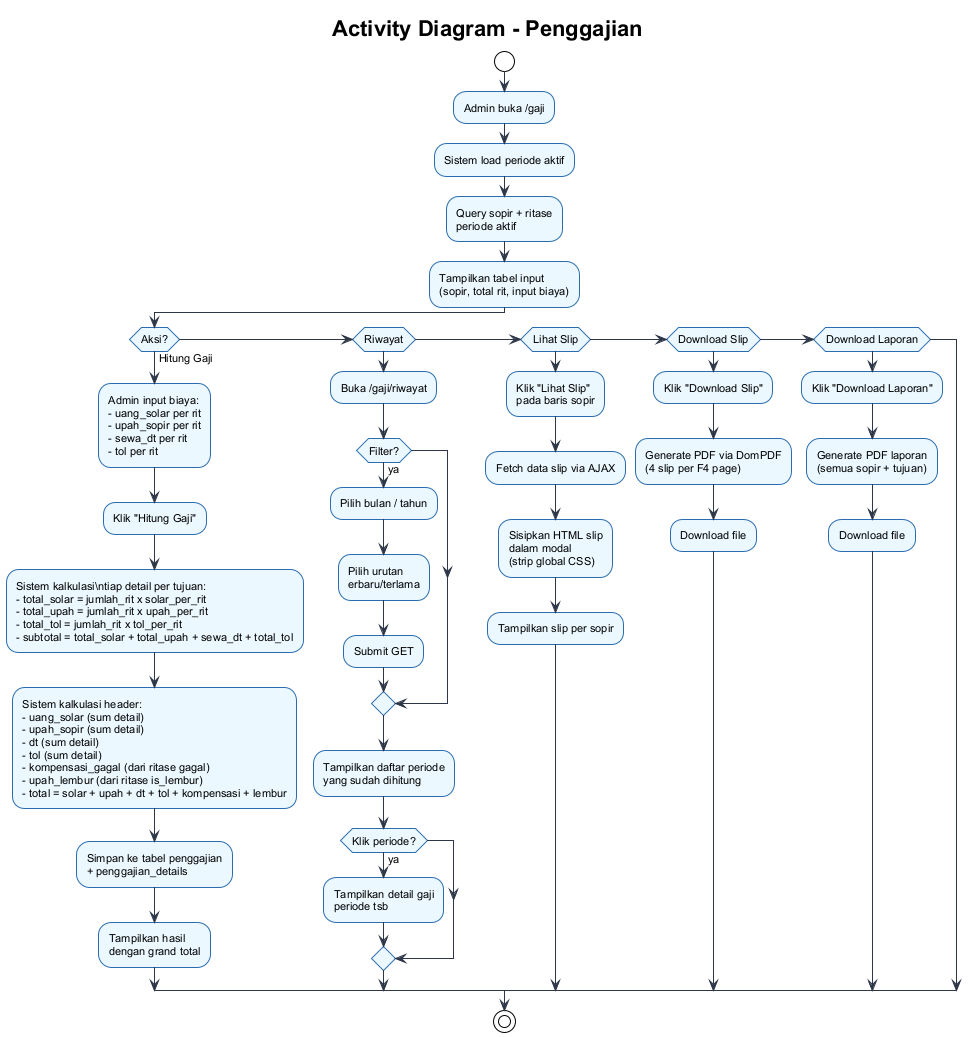

The diagram above was rendered by PlantUML. Its source (embedded in the PNG):
@startuml
!theme plain
skinparam backgroundColor #ffffff
skinparam defaultFontSize 11
skinparam defaultFontName Arial
skinparam activityBorderColor #2b6cb0
skinparam activityBackgroundColor #ebf8ff
skinparam arrowColor #2d3748

title **Activity Diagram - Penggajian**

start
:Admin buka /gaji;
:Sistem load periode aktif;
:Query sopir + ritase\nperiode aktif;
:Tampilkan tabel input\n(sopir, total rit, input biaya);

if (Aksi?) then (Hitung Gaji)
  :Admin input biaya:\n- uang_solar per rit\n- upah_sopir per rit\n- sewa_dt per rit\n- tol per rit;
  :Klik "Hitung Gaji";

  :Sistem kalkulasi\ntiap detail per tujuan:
  - total_solar = jumlah_rit x solar_per_rit
  - total_upah = jumlah_rit x upah_per_rit
  - total_tol = jumlah_rit x tol_per_rit
  - subtotal = total_solar + total_upah + sewa_dt + total_tol;

  :Sistem kalkulasi header:
  - uang_solar (sum detail)
  - upah_sopir (sum detail)
  - dt (sum detail)
  - tol (sum detail)
  - kompensasi_gagal (dari ritase gagal)
  - upah_lembur (dari ritase is_lembur)
  - total = solar + upah + dt + tol + kompensasi + lembur;

  :Simpan ke tabel penggajian\n+ penggajian_details;
  :Tampilkan hasil\ndengan grand total;

elseif (Riwayat) then
  :Buka /gaji/riwayat;
  if (Filter?) then (ya)
    :Pilih bulan / tahun;
    :Pilih urutan\nerbaru/terlama;
    :Submit GET;
  endif
  :Tampilkan daftar periode\nyang sudah dihitung;
  if (Klik periode?) then (ya)
    :Tampilkan detail gaji\nperiode tsb;
  endif

elseif (Lihat Slip) then
  :Klik "Lihat Slip"\npada baris sopir;
  :Fetch data slip via AJAX;
  :Sisipkan HTML slip\ndalam modal\n(strip global CSS);
  :Tampilkan slip per sopir;

elseif (Download Slip) then
  :Klik "Download Slip";
  :Generate PDF via DomPDF\n(4 slip per F4 page);
  :Download file;

elseif (Download Laporan) then
  :Klik "Download Laporan";
  :Generate PDF laporan\n(semua sopir + tujuan);
  :Download file;

endif
stop

@enduml